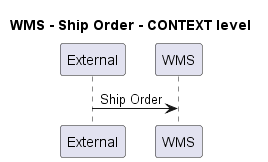

The diagram above was rendered by PlantUML. Its source (embedded in the PNG):
@startuml
!pragma layout smetana

title WMS - Ship Order - CONTEXT level

participant "External" as C4InterFlow.SoftwareSystems.ExternalSystem
participant "WMS" as ECommercePlatform.SoftwareSystems.WMS

C4InterFlow.SoftwareSystems.ExternalSystem -> ECommercePlatform.SoftwareSystems.WMS : Ship Order


@enduml